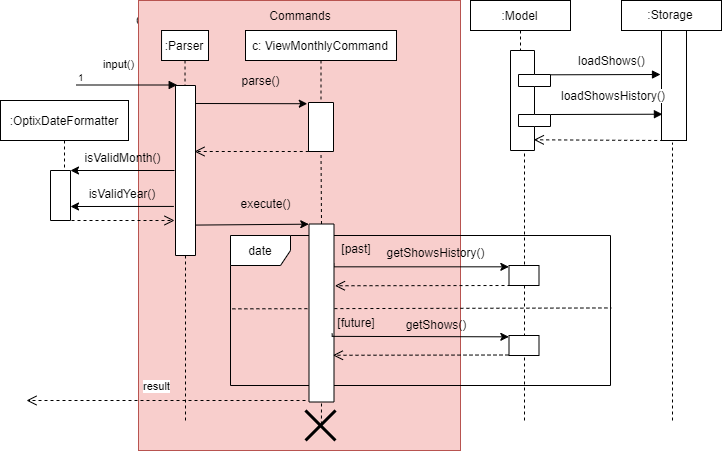

The diagram above was exported from draw.io. Its source (the exported page's mxGraphModel, read from the mxfile embedded in the PNG):
<mxGraphModel dx="1280" dy="677" grid="1" gridSize="10" guides="1" tooltips="1" connect="1" arrows="1" fold="1" page="1" pageScale="1" pageWidth="850" pageHeight="1100" math="0" shadow="0">
  <root>
    <mxCell id="0" />
    <mxCell id="1" parent="0" />
    <mxCell id="2" value=":Model" style="shape=umlLifeline;perimeter=lifelinePerimeter;whiteSpace=wrap;html=1;container=1;collapsible=0;recursiveResize=0;outlineConnect=0;size=30;" vertex="1" parent="1">
      <mxGeometry x="540" y="10" width="100" height="150" as="geometry" />
    </mxCell>
    <mxCell id="3" value="" style="shape=component;align=left;spacingLeft=36;rotation=-180;" vertex="1" parent="2">
      <mxGeometry x="40" y="50" width="40" height="100" as="geometry" />
    </mxCell>
    <mxCell id="4" value=":Storage" style="shape=umlLifeline;perimeter=lifelinePerimeter;whiteSpace=wrap;html=1;container=1;collapsible=0;recursiveResize=0;outlineConnect=0;size=30;" vertex="1" parent="1">
      <mxGeometry x="691" y="10" width="100" height="30" as="geometry" />
    </mxCell>
    <mxCell id="5" value="" style="html=1;points=[];perimeter=orthogonalPerimeter;" vertex="1" parent="1">
      <mxGeometry x="731" y="40" width="25" height="110" as="geometry" />
    </mxCell>
    <mxCell id="6" value="" style="html=1;verticalAlign=bottom;endArrow=block;exitX=-0.005;exitY=0.757;exitDx=0;exitDy=0;exitPerimeter=0;" edge="1" source="3" parent="1">
      <mxGeometry width="80" relative="1" as="geometry">
        <mxPoint x="730" y="84" as="sourcePoint" />
        <mxPoint x="730" y="84" as="targetPoint" />
        <Array as="points" />
      </mxGeometry>
    </mxCell>
    <mxCell id="7" value="loadShows()" style="text;html=1;resizable=0;points=[];align=center;verticalAlign=middle;labelBackgroundColor=#ffffff;" vertex="1" connectable="0" parent="6">
      <mxGeometry x="0.475" relative="1" as="geometry">
        <mxPoint x="-21" y="-15" as="offset" />
      </mxGeometry>
    </mxCell>
    <mxCell id="8" value="" style="html=1;verticalAlign=bottom;endArrow=block;exitX=-0.005;exitY=0.36;exitDx=0;exitDy=0;exitPerimeter=0;entryX=0.037;entryY=0.761;entryDx=0;entryDy=0;entryPerimeter=0;" edge="1" source="3" target="5" parent="1">
      <mxGeometry width="80" relative="1" as="geometry">
        <mxPoint x="620" y="120" as="sourcePoint" />
        <mxPoint x="732" y="127" as="targetPoint" />
        <Array as="points" />
      </mxGeometry>
    </mxCell>
    <mxCell id="9" value="loadShowsHistory()" style="text;html=1;resizable=0;points=[];align=center;verticalAlign=middle;labelBackgroundColor=#ffffff;" vertex="1" connectable="0" parent="8">
      <mxGeometry x="0.475" relative="1" as="geometry">
        <mxPoint x="-20" y="-20" as="offset" />
      </mxGeometry>
    </mxCell>
    <mxCell id="10" value="" style="endArrow=none;dashed=1;html=1;entryX=0.44;entryY=1.02;entryDx=0;entryDy=0;entryPerimeter=0;" edge="1" target="5" parent="1">
      <mxGeometry width="50" height="50" relative="1" as="geometry">
        <mxPoint x="742.0000000000002" y="430" as="sourcePoint" />
        <mxPoint x="710" y="170" as="targetPoint" />
      </mxGeometry>
    </mxCell>
    <mxCell id="11" value="" style="html=1;verticalAlign=bottom;endArrow=open;dashed=1;endSize=8;exitX=0.067;exitY=1;exitDx=0;exitDy=0;exitPerimeter=0;entryX=0.417;entryY=0.107;entryDx=0;entryDy=0;entryPerimeter=0;" edge="1" source="5" target="3" parent="1">
      <mxGeometry relative="1" as="geometry">
        <mxPoint x="715.5" y="150" as="sourcePoint" />
        <mxPoint x="635.5" y="150" as="targetPoint" />
      </mxGeometry>
    </mxCell>
    <mxCell id="12" value="" style="endArrow=none;dashed=1;html=1;" edge="1" parent="1">
      <mxGeometry width="50" height="50" relative="1" as="geometry">
        <mxPoint x="593.9999999999998" y="430" as="sourcePoint" />
        <mxPoint x="593.9999999999998" y="160" as="targetPoint" />
      </mxGeometry>
    </mxCell>
    <mxCell id="13" value="Commands" style="text;html=1;strokeColor=none;fillColor=none;align=center;verticalAlign=middle;whiteSpace=wrap;rounded=0;" vertex="1" parent="1">
      <mxGeometry x="192.5" y="20" width="85" height="20" as="geometry" />
    </mxCell>
    <mxCell id="14" value="" style="rounded=0;whiteSpace=wrap;html=1;fillColor=#f8cecc;strokeColor=#b85450;" vertex="1" parent="1">
      <mxGeometry x="208" y="10" width="322" height="450" as="geometry" />
    </mxCell>
    <mxCell id="15" value=":Parser" style="shape=umlLifeline;perimeter=lifelinePerimeter;whiteSpace=wrap;html=1;container=1;collapsible=0;recursiveResize=0;outlineConnect=0;size=30;" vertex="1" parent="1">
      <mxGeometry x="231.04347826086956" y="40" width="46.95652173913044" height="60" as="geometry" />
    </mxCell>
    <mxCell id="16" value="" style="rounded=0;whiteSpace=wrap;html=1;rotation=-90;" vertex="1" parent="1">
      <mxGeometry x="170" y="170" width="170" height="20" as="geometry" />
    </mxCell>
    <mxCell id="17" value="input()" style="endArrow=block;endFill=1;html=1;edgeStyle=orthogonalEdgeStyle;align=left;verticalAlign=top;" edge="1" parent="1">
      <mxGeometry x="-0.5207" y="34" relative="1" as="geometry">
        <mxPoint x="145.82608695652175" y="94.5" as="sourcePoint" />
        <mxPoint x="246.695652173913" y="94.5" as="targetPoint" />
        <mxPoint as="offset" />
      </mxGeometry>
    </mxCell>
    <mxCell id="18" value="1" style="resizable=0;html=1;align=left;verticalAlign=bottom;labelBackgroundColor=#ffffff;fontSize=10;" connectable="0" vertex="1" parent="17">
      <mxGeometry x="-1" relative="1" as="geometry" />
    </mxCell>
    <mxCell id="19" value="c: ViewMonthlyCommand" style="shape=umlLifeline;perimeter=lifelinePerimeter;whiteSpace=wrap;html=1;container=1;collapsible=0;recursiveResize=0;outlineConnect=0;size=30;" vertex="1" parent="1">
      <mxGeometry x="315" y="40" width="151" height="70" as="geometry" />
    </mxCell>
    <mxCell id="20" value="Commands" style="text;html=1;strokeColor=none;fillColor=none;align=center;verticalAlign=middle;whiteSpace=wrap;rounded=0;" vertex="1" parent="1">
      <mxGeometry x="350" y="15" width="40" height="20" as="geometry" />
    </mxCell>
    <mxCell id="21" value="" style="rounded=0;whiteSpace=wrap;html=1;rotation=-90;" vertex="1" parent="1">
      <mxGeometry x="366" y="124" width="49" height="25" as="geometry" />
    </mxCell>
    <mxCell id="22" value="" style="endArrow=classic;html=1;entryX=0.975;entryY=-0.049;entryDx=0;entryDy=0;entryPerimeter=0;" edge="1" target="21" parent="1">
      <mxGeometry width="50" height="50" relative="1" as="geometry">
        <mxPoint x="265" y="113" as="sourcePoint" />
        <mxPoint x="185" y="65" as="targetPoint" />
      </mxGeometry>
    </mxCell>
    <mxCell id="23" value="" style="html=1;verticalAlign=bottom;endArrow=open;dashed=1;endSize=8;exitX=0;exitY=0.25;exitDx=0;exitDy=0;" edge="1" source="21" parent="1">
      <mxGeometry relative="1" as="geometry">
        <mxPoint x="240" y="150" as="sourcePoint" />
        <mxPoint x="264" y="161" as="targetPoint" />
      </mxGeometry>
    </mxCell>
    <mxCell id="24" value="" style="endArrow=none;dashed=1;html=1;entryX=0;entryY=0.5;entryDx=0;entryDy=0;exitX=1;exitY=0.5;exitDx=0;exitDy=0;" edge="1" source="35" target="21" parent="1">
      <mxGeometry width="50" height="50" relative="1" as="geometry">
        <mxPoint x="261" y="180" as="sourcePoint" />
        <mxPoint x="290" y="160" as="targetPoint" />
      </mxGeometry>
    </mxCell>
    <mxCell id="25" value=":OptixDateFormatter" style="shape=umlLifeline;perimeter=lifelinePerimeter;whiteSpace=wrap;html=1;container=1;collapsible=0;recursiveResize=0;outlineConnect=0;" vertex="1" parent="1">
      <mxGeometry x="70" y="110" width="128" height="70" as="geometry" />
    </mxCell>
    <mxCell id="26" value="isValidMonth()" style="text;html=1;strokeColor=none;fillColor=none;align=center;verticalAlign=middle;whiteSpace=wrap;rounded=0;" vertex="1" parent="1">
      <mxGeometry x="171.5" y="157" width="40" height="20" as="geometry" />
    </mxCell>
    <mxCell id="27" value="isValidYear()" style="text;html=1;strokeColor=none;fillColor=none;align=center;verticalAlign=middle;whiteSpace=wrap;rounded=0;" vertex="1" parent="1">
      <mxGeometry x="171.5" y="193" width="40" height="20" as="geometry" />
    </mxCell>
    <mxCell id="28" value="" style="endArrow=classic;html=1;exitX=0.434;exitY=-0.063;exitDx=0;exitDy=0;exitPerimeter=0;" edge="1" parent="1">
      <mxGeometry width="50" height="50" relative="1" as="geometry">
        <mxPoint x="243.32695652173925" y="215.92869565217404" as="sourcePoint" />
        <mxPoint x="140" y="216" as="targetPoint" />
      </mxGeometry>
    </mxCell>
    <mxCell id="29" value="" style="endArrow=none;dashed=1;html=1;entryX=0;entryY=0.5;entryDx=0;entryDy=0;" edge="1" target="16" parent="1">
      <mxGeometry width="50" height="50" relative="1" as="geometry">
        <mxPoint x="255" y="430" as="sourcePoint" />
        <mxPoint x="150" y="290" as="targetPoint" />
      </mxGeometry>
    </mxCell>
    <mxCell id="30" value="date" style="shape=umlFrame;whiteSpace=wrap;html=1;" vertex="1" parent="1">
      <mxGeometry x="300" y="245" width="380" height="150" as="geometry" />
    </mxCell>
    <mxCell id="31" value="" style="rounded=0;whiteSpace=wrap;html=1;" vertex="1" parent="1">
      <mxGeometry x="578.5" y="275" width="30" height="20" as="geometry" />
    </mxCell>
    <mxCell id="32" value="" style="rounded=0;whiteSpace=wrap;html=1;" vertex="1" parent="1">
      <mxGeometry x="578.5" y="345" width="30" height="20" as="geometry" />
    </mxCell>
    <mxCell id="33" value="" style="endArrow=none;dashed=1;html=1;exitX=0.005;exitY=0.489;exitDx=0;exitDy=0;exitPerimeter=0;entryX=1.002;entryY=0.483;entryDx=0;entryDy=0;entryPerimeter=0;" edge="1" source="30" target="30" parent="1">
      <mxGeometry width="50" height="50" relative="1" as="geometry">
        <mxPoint x="320" y="345" as="sourcePoint" />
        <mxPoint x="370" y="295" as="targetPoint" />
      </mxGeometry>
    </mxCell>
    <mxCell id="34" style="edgeStyle=orthogonalEdgeStyle;rounded=0;orthogonalLoop=1;jettySize=auto;html=1;exitX=0.775;exitY=0.961;exitDx=0;exitDy=0;entryX=-0.007;entryY=0.038;entryDx=0;entryDy=0;entryPerimeter=0;exitPerimeter=0;" edge="1" source="35" target="31" parent="1">
      <mxGeometry relative="1" as="geometry">
        <Array as="points">
          <mxPoint x="403" y="276" />
        </Array>
      </mxGeometry>
    </mxCell>
    <mxCell id="35" value="" style="rounded=0;whiteSpace=wrap;html=1;rotation=-90;" vertex="1" parent="1">
      <mxGeometry x="302" y="310" width="178" height="25" as="geometry" />
    </mxCell>
    <mxCell id="36" value="getShowsHistory()" style="text;html=1;strokeColor=none;fillColor=none;align=center;verticalAlign=middle;whiteSpace=wrap;rounded=0;" vertex="1" parent="1">
      <mxGeometry x="460" y="248" width="90" height="27" as="geometry" />
    </mxCell>
    <mxCell id="37" value="[past]" style="text;html=1;strokeColor=none;fillColor=none;align=center;verticalAlign=middle;whiteSpace=wrap;rounded=0;" vertex="1" parent="1">
      <mxGeometry x="406" y="248" width="40" height="20" as="geometry" />
    </mxCell>
    <mxCell id="38" value="getShows()" style="text;html=1;strokeColor=none;fillColor=none;align=center;verticalAlign=middle;whiteSpace=wrap;rounded=0;" vertex="1" parent="1">
      <mxGeometry x="460" y="320" width="90" height="27" as="geometry" />
    </mxCell>
    <mxCell id="39" value="[future]" style="text;html=1;strokeColor=none;fillColor=none;align=center;verticalAlign=middle;whiteSpace=wrap;rounded=0;" vertex="1" parent="1">
      <mxGeometry x="406" y="322" width="40" height="20" as="geometry" />
    </mxCell>
    <mxCell id="40" style="edgeStyle=orthogonalEdgeStyle;rounded=0;orthogonalLoop=1;jettySize=auto;html=1;exitX=0.775;exitY=0.961;exitDx=0;exitDy=0;entryX=-0.007;entryY=0.038;entryDx=0;entryDy=0;entryPerimeter=0;exitPerimeter=0;" edge="1" parent="1">
      <mxGeometry relative="1" as="geometry">
        <mxPoint x="401.66666666666674" y="343" as="sourcePoint" />
        <mxPoint x="578.3333333333335" y="346.33333333333337" as="targetPoint" />
        <Array as="points">
          <mxPoint x="402.5" y="346" />
        </Array>
      </mxGeometry>
    </mxCell>
    <mxCell id="41" value="" style="html=1;verticalAlign=bottom;endArrow=open;dashed=1;endSize=8;entryX=0.653;entryY=1.037;entryDx=0;entryDy=0;entryPerimeter=0;" edge="1" target="35" parent="1">
      <mxGeometry relative="1" as="geometry">
        <mxPoint x="580" y="294.9999999999999" as="sourcePoint" />
        <mxPoint x="370" y="285" as="targetPoint" />
      </mxGeometry>
    </mxCell>
    <mxCell id="42" value="" style="html=1;verticalAlign=bottom;endArrow=open;dashed=1;endSize=8;entryX=0.653;entryY=1.037;entryDx=0;entryDy=0;entryPerimeter=0;" edge="1" parent="1">
      <mxGeometry relative="1" as="geometry">
        <mxPoint x="578" y="364.5" as="sourcePoint" />
        <mxPoint x="402.4250000000002" y="364.7660000000001" as="targetPoint" />
      </mxGeometry>
    </mxCell>
    <mxCell id="43" value="result" style="html=1;verticalAlign=bottom;endArrow=open;dashed=1;endSize=8;" edge="1" parent="1">
      <mxGeometry x="0.0681" y="-6" relative="1" as="geometry">
        <mxPoint x="375" y="410" as="sourcePoint" />
        <mxPoint x="96" y="410" as="targetPoint" />
        <mxPoint as="offset" />
      </mxGeometry>
    </mxCell>
    <mxCell id="44" value="" style="endArrow=none;dashed=1;html=1;entryX=0;entryY=0.5;entryDx=0;entryDy=0;exitX=0.53;exitY=0.467;exitDx=0;exitDy=0;exitPerimeter=0;" edge="1" source="45" target="35" parent="1">
      <mxGeometry width="50" height="50" relative="1" as="geometry">
        <mxPoint x="261" y="380" as="sourcePoint" />
        <mxPoint x="290" y="360" as="targetPoint" />
      </mxGeometry>
    </mxCell>
    <mxCell id="45" value="" style="shape=umlDestroy;whiteSpace=wrap;html=1;strokeWidth=3;" vertex="1" parent="1">
      <mxGeometry x="375" y="420" width="30" height="30" as="geometry" />
    </mxCell>
    <mxCell id="46" value="" style="endArrow=classic;html=1;entryX=0.999;entryY=-0.008;entryDx=0;entryDy=0;entryPerimeter=0;exitX=0.179;exitY=1.018;exitDx=0;exitDy=0;exitPerimeter=0;" edge="1" source="16" target="35" parent="1">
      <mxGeometry width="50" height="50" relative="1" as="geometry">
        <mxPoint x="140" y="224" as="sourcePoint" />
        <mxPoint x="200" y="200" as="targetPoint" />
      </mxGeometry>
    </mxCell>
    <mxCell id="47" value="parse()" style="text;html=1;strokeColor=none;fillColor=none;align=center;verticalAlign=middle;whiteSpace=wrap;rounded=0;" vertex="1" parent="1">
      <mxGeometry x="310" y="80" width="40" height="20" as="geometry" />
    </mxCell>
    <mxCell id="48" value="execute()" style="text;html=1;strokeColor=none;fillColor=none;align=center;verticalAlign=middle;whiteSpace=wrap;rounded=0;" vertex="1" parent="1">
      <mxGeometry x="315" y="203" width="40" height="20" as="geometry" />
    </mxCell>
    <mxCell id="49" value="" style="rounded=0;whiteSpace=wrap;html=1;rotation=-90;" vertex="1" parent="1">
      <mxGeometry x="105" y="195" width="50" height="20" as="geometry" />
    </mxCell>
    <mxCell id="50" value="" style="endArrow=classic;html=1;" edge="1" parent="1">
      <mxGeometry width="50" height="50" relative="1" as="geometry">
        <mxPoint x="244" y="179.9999999999999" as="sourcePoint" />
        <mxPoint x="140" y="179.9999999999999" as="targetPoint" />
      </mxGeometry>
    </mxCell>
    <mxCell id="51" value="" style="html=1;verticalAlign=bottom;endArrow=open;dashed=1;endSize=8;exitX=0;exitY=0.75;exitDx=0;exitDy=0;" edge="1" source="49" parent="1">
      <mxGeometry relative="1" as="geometry">
        <mxPoint x="220" y="230" as="sourcePoint" />
        <mxPoint x="244" y="229.9999999999999" as="targetPoint" />
      </mxGeometry>
    </mxCell>
  </root>
</mxGraphModel>